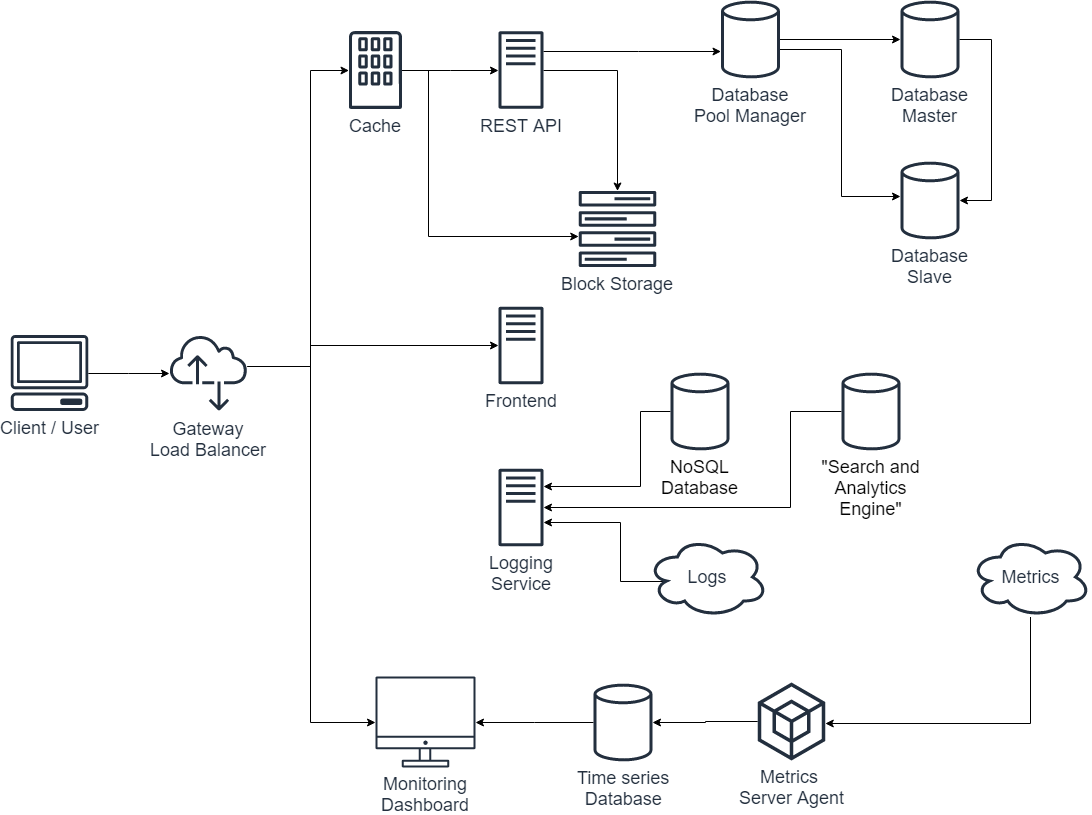

The diagram above was exported from draw.io. Its source (the exported page's mxGraphModel, read from the mxfile embedded in the PNG):
<mxGraphModel dx="1422" dy="747" grid="1" gridSize="10" guides="1" tooltips="1" connect="1" arrows="1" fold="1" page="1" pageScale="1" pageWidth="1169" pageHeight="827" math="0" shadow="0">
  <root>
    <mxCell id="0" />
    <mxCell id="1" parent="0" />
    <mxCell id="KhJRwUyFHyvZGdz9g1-f-28" style="edgeStyle=orthogonalEdgeStyle;rounded=0;orthogonalLoop=1;jettySize=auto;html=1;" edge="1" parent="1" source="KhJRwUyFHyvZGdz9g1-f-1" target="KhJRwUyFHyvZGdz9g1-f-11">
      <mxGeometry relative="1" as="geometry" />
    </mxCell>
    <mxCell id="KhJRwUyFHyvZGdz9g1-f-1" value="&lt;font style=&quot;font-size: 18px&quot;&gt;Client / User&lt;/font&gt;" style="outlineConnect=0;fontColor=#232F3E;gradientColor=none;fillColor=#232F3E;strokeColor=none;dashed=0;verticalLabelPosition=bottom;verticalAlign=top;align=center;html=1;fontSize=12;fontStyle=0;aspect=fixed;pointerEvents=1;shape=mxgraph.aws4.client;" vertex="1" parent="1">
      <mxGeometry x="50" y="508.5" width="78" height="76" as="geometry" />
    </mxCell>
    <mxCell id="KhJRwUyFHyvZGdz9g1-f-13" value="" style="edgeStyle=orthogonalEdgeStyle;rounded=0;orthogonalLoop=1;jettySize=auto;html=1;" edge="1" parent="1" source="KhJRwUyFHyvZGdz9g1-f-10" target="KhJRwUyFHyvZGdz9g1-f-20">
      <mxGeometry relative="1" as="geometry">
        <mxPoint x="458" y="243.5" as="targetPoint" />
      </mxGeometry>
    </mxCell>
    <mxCell id="KhJRwUyFHyvZGdz9g1-f-34" style="edgeStyle=orthogonalEdgeStyle;rounded=0;orthogonalLoop=1;jettySize=auto;html=1;" edge="1" parent="1" source="KhJRwUyFHyvZGdz9g1-f-10" target="KhJRwUyFHyvZGdz9g1-f-21">
      <mxGeometry relative="1" as="geometry">
        <Array as="points">
          <mxPoint x="468" y="244" />
          <mxPoint x="468" y="410" />
        </Array>
      </mxGeometry>
    </mxCell>
    <mxCell id="KhJRwUyFHyvZGdz9g1-f-10" value="&lt;font style=&quot;font-size: 18px&quot;&gt;Cache&lt;/font&gt;" style="outlineConnect=0;fontColor=#232F3E;gradientColor=none;fillColor=#232F3E;strokeColor=none;dashed=0;verticalLabelPosition=bottom;verticalAlign=top;align=center;html=1;fontSize=12;fontStyle=0;aspect=fixed;pointerEvents=1;shape=mxgraph.aws4.corporate_data_center;" vertex="1" parent="1">
      <mxGeometry x="388.5" y="204.5" width="53" height="78" as="geometry" />
    </mxCell>
    <mxCell id="KhJRwUyFHyvZGdz9g1-f-32" style="edgeStyle=orthogonalEdgeStyle;rounded=0;orthogonalLoop=1;jettySize=auto;html=1;" edge="1" parent="1" source="KhJRwUyFHyvZGdz9g1-f-11" target="KhJRwUyFHyvZGdz9g1-f-10">
      <mxGeometry relative="1" as="geometry">
        <Array as="points">
          <mxPoint x="350" y="540" />
          <mxPoint x="350" y="244" />
        </Array>
      </mxGeometry>
    </mxCell>
    <mxCell id="KhJRwUyFHyvZGdz9g1-f-33" style="edgeStyle=orthogonalEdgeStyle;rounded=0;orthogonalLoop=1;jettySize=auto;html=1;" edge="1" parent="1" source="KhJRwUyFHyvZGdz9g1-f-11" target="KhJRwUyFHyvZGdz9g1-f-19">
      <mxGeometry relative="1" as="geometry">
        <Array as="points">
          <mxPoint x="350" y="540" />
          <mxPoint x="350" y="519" />
        </Array>
      </mxGeometry>
    </mxCell>
    <mxCell id="KhJRwUyFHyvZGdz9g1-f-37" style="edgeStyle=orthogonalEdgeStyle;rounded=0;orthogonalLoop=1;jettySize=auto;html=1;" edge="1" parent="1" source="KhJRwUyFHyvZGdz9g1-f-11" target="KhJRwUyFHyvZGdz9g1-f-29">
      <mxGeometry relative="1" as="geometry">
        <Array as="points">
          <mxPoint x="350" y="540" />
          <mxPoint x="350" y="896" />
        </Array>
      </mxGeometry>
    </mxCell>
    <mxCell id="KhJRwUyFHyvZGdz9g1-f-11" value="&lt;font style=&quot;font-size: 18px&quot;&gt;Gateway&lt;br&gt;Load Balancer&lt;/font&gt;" style="outlineConnect=0;fontColor=#232F3E;gradientColor=none;fillColor=#232F3E;strokeColor=none;dashed=0;verticalLabelPosition=bottom;verticalAlign=top;align=center;html=1;fontSize=12;fontStyle=0;aspect=fixed;pointerEvents=1;shape=mxgraph.aws4.internet_alt2;" vertex="1" parent="1">
      <mxGeometry x="209" y="507.5" width="78" height="78" as="geometry" />
    </mxCell>
    <mxCell id="KhJRwUyFHyvZGdz9g1-f-16" value="" style="edgeStyle=orthogonalEdgeStyle;rounded=0;orthogonalLoop=1;jettySize=auto;html=1;" edge="1" parent="1" source="KhJRwUyFHyvZGdz9g1-f-14" target="KhJRwUyFHyvZGdz9g1-f-15">
      <mxGeometry relative="1" as="geometry" />
    </mxCell>
    <mxCell id="KhJRwUyFHyvZGdz9g1-f-35" style="edgeStyle=orthogonalEdgeStyle;rounded=0;orthogonalLoop=1;jettySize=auto;html=1;" edge="1" parent="1" source="KhJRwUyFHyvZGdz9g1-f-14" target="KhJRwUyFHyvZGdz9g1-f-17">
      <mxGeometry relative="1" as="geometry">
        <Array as="points">
          <mxPoint x="881" y="223" />
          <mxPoint x="881" y="370" />
        </Array>
      </mxGeometry>
    </mxCell>
    <mxCell id="KhJRwUyFHyvZGdz9g1-f-14" value="&lt;font style=&quot;font-size: 18px&quot;&gt;Database&lt;br&gt;Pool Manager&lt;/font&gt;" style="outlineConnect=0;fontColor=#232F3E;gradientColor=none;fillColor=#232F3E;strokeColor=none;dashed=0;verticalLabelPosition=bottom;verticalAlign=top;align=center;html=1;fontSize=12;fontStyle=0;aspect=fixed;pointerEvents=1;shape=mxgraph.aws4.generic_database;" vertex="1" parent="1">
      <mxGeometry x="760.5" y="174" width="59" height="78" as="geometry" />
    </mxCell>
    <mxCell id="KhJRwUyFHyvZGdz9g1-f-18" value="" style="edgeStyle=orthogonalEdgeStyle;rounded=0;orthogonalLoop=1;jettySize=auto;html=1;" edge="1" parent="1" source="KhJRwUyFHyvZGdz9g1-f-15" target="KhJRwUyFHyvZGdz9g1-f-17">
      <mxGeometry relative="1" as="geometry">
        <Array as="points">
          <mxPoint x="1031" y="213" />
          <mxPoint x="1031" y="374" />
        </Array>
      </mxGeometry>
    </mxCell>
    <mxCell id="KhJRwUyFHyvZGdz9g1-f-15" value="&lt;font style=&quot;font-size: 18px&quot;&gt;Database&lt;br&gt;Master&lt;br&gt;&lt;/font&gt;" style="outlineConnect=0;fontColor=#232F3E;gradientColor=none;fillColor=#232F3E;strokeColor=none;dashed=0;verticalLabelPosition=bottom;verticalAlign=top;align=center;html=1;fontSize=12;fontStyle=0;aspect=fixed;pointerEvents=1;shape=mxgraph.aws4.generic_database;" vertex="1" parent="1">
      <mxGeometry x="940" y="174" width="59" height="78" as="geometry" />
    </mxCell>
    <mxCell id="KhJRwUyFHyvZGdz9g1-f-17" value="&lt;font style=&quot;font-size: 18px&quot;&gt;Database&lt;br&gt;Slave&lt;/font&gt;" style="outlineConnect=0;fontColor=#232F3E;gradientColor=none;fillColor=#232F3E;strokeColor=none;dashed=0;verticalLabelPosition=bottom;verticalAlign=top;align=center;html=1;fontSize=12;fontStyle=0;aspect=fixed;pointerEvents=1;shape=mxgraph.aws4.generic_database;" vertex="1" parent="1">
      <mxGeometry x="940" y="335" width="59" height="78" as="geometry" />
    </mxCell>
    <mxCell id="KhJRwUyFHyvZGdz9g1-f-19" value="&lt;font style=&quot;font-size: 18px&quot;&gt;Frontend&lt;/font&gt;" style="outlineConnect=0;fontColor=#232F3E;gradientColor=none;fillColor=#232F3E;strokeColor=none;dashed=0;verticalLabelPosition=bottom;verticalAlign=top;align=center;html=1;fontSize=12;fontStyle=0;aspect=fixed;pointerEvents=1;shape=mxgraph.aws4.traditional_server;" vertex="1" parent="1">
      <mxGeometry x="538" y="480" width="45" height="78" as="geometry" />
    </mxCell>
    <mxCell id="KhJRwUyFHyvZGdz9g1-f-31" style="edgeStyle=orthogonalEdgeStyle;rounded=0;orthogonalLoop=1;jettySize=auto;html=1;" edge="1" parent="1" source="KhJRwUyFHyvZGdz9g1-f-20" target="KhJRwUyFHyvZGdz9g1-f-21">
      <mxGeometry relative="1" as="geometry" />
    </mxCell>
    <mxCell id="KhJRwUyFHyvZGdz9g1-f-36" style="edgeStyle=orthogonalEdgeStyle;rounded=0;orthogonalLoop=1;jettySize=auto;html=1;" edge="1" parent="1" source="KhJRwUyFHyvZGdz9g1-f-20" target="KhJRwUyFHyvZGdz9g1-f-14">
      <mxGeometry relative="1" as="geometry">
        <Array as="points">
          <mxPoint x="678" y="224.5" />
          <mxPoint x="678" y="224.5" />
        </Array>
      </mxGeometry>
    </mxCell>
    <mxCell id="KhJRwUyFHyvZGdz9g1-f-20" value="&lt;font style=&quot;font-size: 18px&quot;&gt;REST API&lt;/font&gt;" style="outlineConnect=0;fontColor=#232F3E;gradientColor=none;fillColor=#232F3E;strokeColor=none;dashed=0;verticalLabelPosition=bottom;verticalAlign=top;align=center;html=1;fontSize=12;fontStyle=0;aspect=fixed;pointerEvents=1;shape=mxgraph.aws4.traditional_server;" vertex="1" parent="1">
      <mxGeometry x="538" y="204.5" width="45" height="78" as="geometry" />
    </mxCell>
    <mxCell id="KhJRwUyFHyvZGdz9g1-f-21" value="&lt;font style=&quot;font-size: 18px&quot;&gt;Block Storage&lt;/font&gt;" style="outlineConnect=0;fontColor=#232F3E;gradientColor=none;fillColor=#232F3E;strokeColor=none;dashed=0;verticalLabelPosition=bottom;verticalAlign=top;align=center;html=1;fontSize=12;fontStyle=0;aspect=fixed;pointerEvents=1;shape=mxgraph.aws4.forums;" vertex="1" parent="1">
      <mxGeometry x="618" y="364.5" width="78" height="76" as="geometry" />
    </mxCell>
    <mxCell id="KhJRwUyFHyvZGdz9g1-f-29" value="&lt;font&gt;&lt;font color=&quot;#232f3e&quot; style=&quot;font-size: 18px&quot;&gt;Monitoring&lt;br&gt;Dashboard&lt;/font&gt;&lt;br&gt;&lt;/font&gt;" style="outlineConnect=0;gradientColor=none;fontColor=#545B64;strokeColor=none;fillColor=#232F3E;dashed=0;verticalLabelPosition=bottom;verticalAlign=top;align=center;html=1;fontSize=12;fontStyle=0;aspect=fixed;shape=mxgraph.aws4.illustration_desktop;pointerEvents=1" vertex="1" parent="1">
      <mxGeometry x="415" y="850" width="100" height="91" as="geometry" />
    </mxCell>
    <mxCell id="KhJRwUyFHyvZGdz9g1-f-40" style="edgeStyle=orthogonalEdgeStyle;rounded=0;orthogonalLoop=1;jettySize=auto;html=1;" edge="1" parent="1" source="KhJRwUyFHyvZGdz9g1-f-38" target="KhJRwUyFHyvZGdz9g1-f-29">
      <mxGeometry relative="1" as="geometry" />
    </mxCell>
    <mxCell id="KhJRwUyFHyvZGdz9g1-f-38" value="&lt;font style=&quot;font-size: 18px&quot;&gt;Time series&lt;br&gt;Database&lt;/font&gt;" style="outlineConnect=0;fontColor=#232F3E;gradientColor=none;fillColor=#232F3E;strokeColor=none;dashed=0;verticalLabelPosition=bottom;verticalAlign=top;align=center;html=1;fontSize=12;fontStyle=0;aspect=fixed;pointerEvents=1;shape=mxgraph.aws4.generic_database;" vertex="1" parent="1">
      <mxGeometry x="633" y="857" width="59" height="78" as="geometry" />
    </mxCell>
    <mxCell id="KhJRwUyFHyvZGdz9g1-f-48" style="edgeStyle=orthogonalEdgeStyle;rounded=0;orthogonalLoop=1;jettySize=auto;html=1;" edge="1" parent="1" source="KhJRwUyFHyvZGdz9g1-f-47" target="KhJRwUyFHyvZGdz9g1-f-38">
      <mxGeometry relative="1" as="geometry" />
    </mxCell>
    <mxCell id="KhJRwUyFHyvZGdz9g1-f-47" value="&lt;font style=&quot;font-size: 18px&quot;&gt;Metrics &lt;br&gt;Server Agent&lt;br&gt;&lt;/font&gt;" style="outlineConnect=0;fontColor=#232F3E;gradientColor=none;fillColor=#232F3E;strokeColor=none;dashed=0;verticalLabelPosition=bottom;verticalAlign=top;align=center;html=1;fontSize=12;fontStyle=0;aspect=fixed;pointerEvents=1;shape=mxgraph.aws4.external_sdk;" vertex="1" parent="1">
      <mxGeometry x="797" y="856" width="68" height="78" as="geometry" />
    </mxCell>
    <mxCell id="KhJRwUyFHyvZGdz9g1-f-49" value="&lt;font style=&quot;font-size: 18px&quot;&gt;Logging&lt;br&gt;Service&lt;/font&gt;" style="outlineConnect=0;fontColor=#232F3E;gradientColor=none;fillColor=#232F3E;strokeColor=none;dashed=0;verticalLabelPosition=bottom;verticalAlign=top;align=center;html=1;fontSize=12;fontStyle=0;aspect=fixed;pointerEvents=1;shape=mxgraph.aws4.traditional_server;" vertex="1" parent="1">
      <mxGeometry x="538" y="642" width="45" height="78" as="geometry" />
    </mxCell>
    <mxCell id="KhJRwUyFHyvZGdz9g1-f-51" style="edgeStyle=orthogonalEdgeStyle;rounded=0;orthogonalLoop=1;jettySize=auto;html=1;" edge="1" parent="1" source="KhJRwUyFHyvZGdz9g1-f-50" target="KhJRwUyFHyvZGdz9g1-f-47">
      <mxGeometry relative="1" as="geometry">
        <Array as="points">
          <mxPoint x="1070" y="896.5" />
        </Array>
      </mxGeometry>
    </mxCell>
    <mxCell id="KhJRwUyFHyvZGdz9g1-f-50" value="&lt;font style=&quot;font-size: 18px&quot; color=&quot;#232f3e&quot;&gt;Metrics&lt;/font&gt;" style="ellipse;shape=cloud;whiteSpace=wrap;html=1;fillColor=none;strokeWidth=3;strokeColor=#232F3E;" vertex="1" parent="1">
      <mxGeometry x="1010" y="710.5" width="120" height="80" as="geometry" />
    </mxCell>
    <mxCell id="KhJRwUyFHyvZGdz9g1-f-55" style="edgeStyle=orthogonalEdgeStyle;rounded=0;orthogonalLoop=1;jettySize=auto;html=1;exitX=0.16;exitY=0.55;exitDx=0;exitDy=0;exitPerimeter=0;" edge="1" parent="1" source="KhJRwUyFHyvZGdz9g1-f-52" target="KhJRwUyFHyvZGdz9g1-f-49">
      <mxGeometry relative="1" as="geometry">
        <mxPoint x="703.9052498068886" y="550.5" as="sourcePoint" />
        <Array as="points">
          <mxPoint x="660" y="755" />
          <mxPoint x="660" y="696" />
        </Array>
      </mxGeometry>
    </mxCell>
    <mxCell id="KhJRwUyFHyvZGdz9g1-f-52" value="&lt;font style=&quot;font-size: 18px&quot; color=&quot;#232f3e&quot;&gt;Logs&lt;/font&gt;" style="ellipse;shape=cloud;whiteSpace=wrap;html=1;fillColor=none;strokeWidth=3;strokeColor=#232F3E;" vertex="1" parent="1">
      <mxGeometry x="687" y="710.5" width="120" height="80" as="geometry" />
    </mxCell>
    <mxCell id="KhJRwUyFHyvZGdz9g1-f-57" style="edgeStyle=orthogonalEdgeStyle;rounded=0;orthogonalLoop=1;jettySize=auto;html=1;" edge="1" parent="1" source="KhJRwUyFHyvZGdz9g1-f-53" target="KhJRwUyFHyvZGdz9g1-f-49">
      <mxGeometry relative="1" as="geometry">
        <mxPoint x="821.5" y="659.5" as="targetPoint" />
        <Array as="points">
          <mxPoint x="680" y="585" />
          <mxPoint x="680" y="660" />
        </Array>
      </mxGeometry>
    </mxCell>
    <mxCell id="KhJRwUyFHyvZGdz9g1-f-53" value="&lt;font style=&quot;font-size: 18px&quot;&gt;&lt;font color=&quot;#000000&quot;&gt;NoSQL&lt;br&gt;Database&lt;/font&gt;&lt;br&gt;&lt;/font&gt;" style="outlineConnect=0;fontColor=#232F3E;gradientColor=none;fillColor=#232F3E;strokeColor=none;dashed=0;verticalLabelPosition=bottom;verticalAlign=top;align=center;html=1;fontSize=12;fontStyle=0;aspect=fixed;pointerEvents=1;shape=mxgraph.aws4.generic_database;" vertex="1" parent="1">
      <mxGeometry x="710" y="546" width="59" height="78" as="geometry" />
    </mxCell>
    <mxCell id="KhJRwUyFHyvZGdz9g1-f-58" style="edgeStyle=orthogonalEdgeStyle;rounded=0;orthogonalLoop=1;jettySize=auto;html=1;" edge="1" parent="1" source="KhJRwUyFHyvZGdz9g1-f-54" target="KhJRwUyFHyvZGdz9g1-f-49">
      <mxGeometry relative="1" as="geometry">
        <Array as="points">
          <mxPoint x="830" y="585" />
          <mxPoint x="830" y="681" />
        </Array>
      </mxGeometry>
    </mxCell>
    <mxCell id="KhJRwUyFHyvZGdz9g1-f-54" value="&lt;font&gt;&lt;span style=&quot;font-family: &amp;#34;arial&amp;#34; , sans-serif ; text-align: left ; white-space: normal ; background-color: rgb(255 , 255 , 255)&quot;&gt;&lt;font style=&quot;font-size: 18px&quot; color=&quot;#000000&quot;&gt;&quot;Search and Analytics&lt;br&gt;Engine&quot;&lt;/font&gt;&lt;/span&gt;&lt;br&gt;&lt;/font&gt;" style="outlineConnect=0;fontColor=#232F3E;gradientColor=none;fillColor=#232F3E;strokeColor=none;dashed=0;verticalLabelPosition=bottom;verticalAlign=top;align=center;html=1;fontSize=12;fontStyle=0;aspect=fixed;pointerEvents=1;shape=mxgraph.aws4.generic_database;" vertex="1" parent="1">
      <mxGeometry x="881" y="546" width="59" height="78" as="geometry" />
    </mxCell>
  </root>
</mxGraphModel>